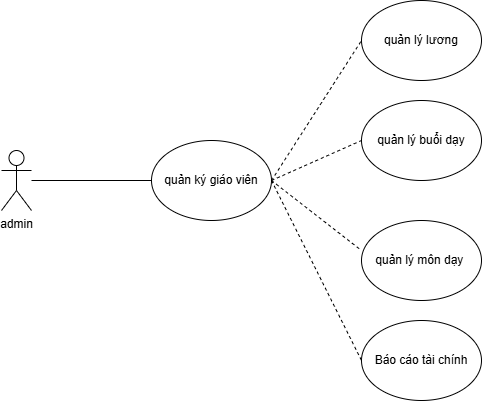

The diagram above was exported from draw.io. Its source (the exported page's mxGraphModel, read from the mxfile embedded in the PNG):
<mxGraphModel dx="1109" dy="608" grid="1" gridSize="10" guides="1" tooltips="1" connect="1" arrows="1" fold="1" page="1" pageScale="1" pageWidth="850" pageHeight="1100" math="0" shadow="0">
  <root>
    <mxCell id="0" />
    <mxCell id="1" parent="0" />
    <mxCell id="eCmR5MlcN5nLZRyyX0Jx-1" value="admin" style="shape=umlActor;verticalLabelPosition=bottom;verticalAlign=top;html=1;outlineConnect=0;" parent="1" vertex="1">
      <mxGeometry x="20" y="330" width="30" height="60" as="geometry" />
    </mxCell>
    <mxCell id="eCmR5MlcN5nLZRyyX0Jx-3" value="quản lý lương" style="ellipse;whiteSpace=wrap;html=1;" parent="1" vertex="1">
      <mxGeometry x="380" y="180" width="120" height="80" as="geometry" />
    </mxCell>
    <mxCell id="eCmR5MlcN5nLZRyyX0Jx-4" value="quản lý buổi dạy" style="ellipse;whiteSpace=wrap;html=1;" parent="1" vertex="1">
      <mxGeometry x="380" y="280" width="120" height="80" as="geometry" />
    </mxCell>
    <mxCell id="eCmR5MlcN5nLZRyyX0Jx-5" value="quản lý môn dạy&amp;nbsp;" style="ellipse;whiteSpace=wrap;html=1;" parent="1" vertex="1">
      <mxGeometry x="380" y="400" width="120" height="80" as="geometry" />
    </mxCell>
    <mxCell id="eCmR5MlcN5nLZRyyX0Jx-6" value="quản ký giáo viên" style="ellipse;whiteSpace=wrap;html=1;" parent="1" vertex="1">
      <mxGeometry x="170" y="320" width="120" height="80" as="geometry" />
    </mxCell>
    <mxCell id="eCmR5MlcN5nLZRyyX0Jx-7" value="Báo cáo tài chính" style="ellipse;whiteSpace=wrap;html=1;" parent="1" vertex="1">
      <mxGeometry x="380" y="500" width="120" height="80" as="geometry" />
    </mxCell>
    <mxCell id="eCmR5MlcN5nLZRyyX0Jx-10" value="" style="endArrow=none;dashed=1;html=1;rounded=0;exitX=1;exitY=0.5;exitDx=0;exitDy=0;entryX=0;entryY=0.5;entryDx=0;entryDy=0;" parent="1" source="eCmR5MlcN5nLZRyyX0Jx-6" target="eCmR5MlcN5nLZRyyX0Jx-3" edge="1">
      <mxGeometry width="50" height="50" relative="1" as="geometry">
        <mxPoint x="340" y="510" as="sourcePoint" />
        <mxPoint x="390" y="460" as="targetPoint" />
      </mxGeometry>
    </mxCell>
    <mxCell id="eCmR5MlcN5nLZRyyX0Jx-11" value="" style="endArrow=none;dashed=1;html=1;rounded=0;exitX=1;exitY=0.5;exitDx=0;exitDy=0;entryX=0;entryY=0.5;entryDx=0;entryDy=0;" parent="1" source="eCmR5MlcN5nLZRyyX0Jx-6" target="eCmR5MlcN5nLZRyyX0Jx-4" edge="1">
      <mxGeometry width="50" height="50" relative="1" as="geometry">
        <mxPoint x="340" y="510" as="sourcePoint" />
        <mxPoint x="390" y="460" as="targetPoint" />
      </mxGeometry>
    </mxCell>
    <mxCell id="eCmR5MlcN5nLZRyyX0Jx-12" value="" style="endArrow=none;dashed=1;html=1;rounded=0;exitX=1;exitY=0.5;exitDx=0;exitDy=0;entryX=0;entryY=0.375;entryDx=0;entryDy=0;entryPerimeter=0;" parent="1" source="eCmR5MlcN5nLZRyyX0Jx-6" target="eCmR5MlcN5nLZRyyX0Jx-5" edge="1">
      <mxGeometry width="50" height="50" relative="1" as="geometry">
        <mxPoint x="340" y="510" as="sourcePoint" />
        <mxPoint x="390" y="460" as="targetPoint" />
      </mxGeometry>
    </mxCell>
    <mxCell id="eCmR5MlcN5nLZRyyX0Jx-13" value="" style="endArrow=none;dashed=1;html=1;rounded=0;exitX=1;exitY=0.5;exitDx=0;exitDy=0;entryX=0;entryY=0.5;entryDx=0;entryDy=0;" parent="1" source="eCmR5MlcN5nLZRyyX0Jx-6" target="eCmR5MlcN5nLZRyyX0Jx-7" edge="1">
      <mxGeometry width="50" height="50" relative="1" as="geometry">
        <mxPoint x="340" y="510" as="sourcePoint" />
        <mxPoint x="390" y="460" as="targetPoint" />
      </mxGeometry>
    </mxCell>
    <mxCell id="eCmR5MlcN5nLZRyyX0Jx-14" value="" style="endArrow=none;html=1;rounded=0;entryX=0;entryY=0.5;entryDx=0;entryDy=0;" parent="1" source="eCmR5MlcN5nLZRyyX0Jx-1" target="eCmR5MlcN5nLZRyyX0Jx-6" edge="1">
      <mxGeometry width="50" height="50" relative="1" as="geometry">
        <mxPoint x="130" y="510" as="sourcePoint" />
        <mxPoint x="180" y="460" as="targetPoint" />
      </mxGeometry>
    </mxCell>
  </root>
</mxGraphModel>